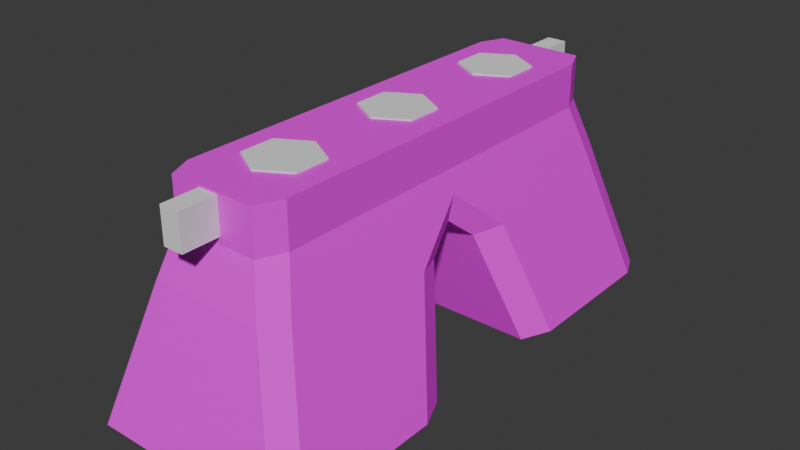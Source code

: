 # Source: TrafficBarrier.blend  (saved by Blender 4.1.24; exported with 4.5.12 LTS)
import bpy
from mathutils import Matrix  # noqa: F401  (used for matrix-valued properties, if any)

bpy.ops.wm.read_factory_settings(use_empty=True)
scene = bpy.context.scene
scene.name = 'Scene'

# ---- collections
col_collection = bpy.data.collections.new('Collection'); scene.collection.children.link(col_collection)
col_huecos = bpy.data.collections.new('Huecos'); scene.collection.children.link(col_huecos)

# ---- images (referenced by path relative to the original .blend; pixels are not part of the script)
import os
ASSET_DIR = os.environ.get("B2B_ASSET_DIR", "")  # directory of the original .blend (textures are referenced by path, not embedded)
HERE = os.path.dirname(os.path.abspath(__file__))  # packed textures are extracted next to this script under _unpacked/

def load_image(name, relpath, width, height, colorspace="sRGB"):
    """Load a texture the original file referenced (path relative to the .blend, or extracted next to this script)."""
    p = next((c for c in (os.path.join(HERE, relpath), os.path.join(ASSET_DIR, relpath)) if relpath and os.path.exists(c)), "")
    if p:
        img = bpy.data.images.load(p, check_existing=True)
        img.name = name
    else:  # same state as the original file: an image datablock whose file is absent (Cycles renders it pink)
        img = bpy.data.images.new(name, width, height)
        img.source = "FILE"
        img.filepath = "//" + (relpath or name)
    img.colorspace_settings.name = colorspace
    return img
img_cone_island_joy_16_1x_png = load_image('Cone_island-joy-16-1x.png', 'Cone_island-joy-16-1x.png', 1024, 1024, 'sRGB')

# ---- materials (node trees are filled in below, after node groups)
mat_atlastexture = bpy.data.materials.new('AtlasTexture')
mat_atlastexture.alpha_threshold = 0.0
mat_atlastexture.use_transparent_shadow = False
mat_atlastexture.roughness = 0.5
mat_atlastexture.line_color = (0.0, 0.0, 0.0, 1.0)

# ---- material node trees
mat_atlastexture.use_nodes = True; mat_atlastexture.node_tree.nodes.clear()
_N = mat_atlastexture.node_tree.nodes; _L = mat_atlastexture.node_tree.links
n0 = _N.new('ShaderNodeOutputMaterial'); n0.name = 'Material Output'; n0.location = (300, 300)
n1 = _N.new('ShaderNodeBsdfPrincipled'); n1.name = 'Principled BSDF'; n1.location = (10, 300)
n1.inputs[3].default_value = 1.45
n2 = _N.new('ShaderNodeTexImage'); n2.name = 'Imagen'; n2.location = (-355, 269)
n2.image = img_cone_island_joy_16_1x_png
_L.new(n1.outputs[0], n0.inputs[0])
_L.new(n2.outputs[0], n1.inputs[0])
n0.is_active_output = True

# ---- world
world_world = bpy.data.worlds.new('World'); scene.world = world_world
world_world.use_nodes = True; world_world.node_tree.nodes.clear()
_N = world_world.node_tree.nodes; _L = world_world.node_tree.links
n0 = _N.new('ShaderNodeOutputWorld'); n0.name = 'World Output'; n0.location = (300, 300)
n1 = _N.new('ShaderNodeBackground'); n1.name = 'Background'; n1.location = (10, 300)
n1.inputs[0].default_value = (0.05088, 0.05088, 0.05088, 1.0)
_L.new(n1.outputs[0], n0.inputs[0])
n0.is_active_output = True
world_world.color = (0.05088, 0.05088, 0.05088)
world_world.use_sun_shadow = False
world_world.sun_shadow_jitter_overblur = 0.0

# ---- meshes
me_cube = bpy.data.meshes.new('Cube')
me_cube.from_pydata([(0.155, 0.0, 1.0), (-1.0, 0.0, 1.0), (0.155, 0.0, 1.467), (-1.0, 0.0, 1.467), (0.155, -0.377, 1.0), (0.155, -0.377, 1.467), (-1.0, -0.377, 1.0), (-1.0, -0.377, 1.467), (0.2219, 0.0, 0.7729), (0.1658, 0.0, 0.4786), (-1.011, 0.0, 0.4786), (-1.067, 7.451e-09, 0.7729), (-1.589, -0.437, -1.0), (-1.446, -0.2982, -1.0), (0.6015, -0.2982, -1.0), (0.7443, -0.437, -1.0), (-1.084, -0.1303, 0.2296), (-1.215, -0.2638, 0.2689), (0.3704, -0.2638, 0.2689), (0.2392, -0.1303, 0.2296), (0.03783, -1.0, 1.0), (0.155, -0.8851, 1.0), (0.7443, -1.121, -1.0), (0.6269, -1.235, -1.0), (-0.8828, -1.0, 1.0), (-1.0, -0.8851, 1.0), (-1.472, -1.235, -1.0), (-1.589, -1.121, -1.0), (0.03794, -1.0, 1.467), (0.155, -0.8851, 1.467), (-1.0, -0.8851, 1.467), (-0.883, -1.0, 1.467), (-1.157, -0.9569, 0.4664), (-1.031, -1.068, 0.4979), (0.3122, -0.9569, 0.4664), (0.1856, -1.068, 0.4979)], [], [(21, 4, 5, 29), (32, 25, 6, 17), (18, 4, 21, 34), (27, 32, 17, 12), (4, 0, 2, 5), (5, 7, 30, 31, 28, 29), (8, 0, 4, 18), (6, 25, 30, 7), (12, 13, 14, 15, 22, 23, 26, 27), (15, 18, 34, 22), (16, 19, 14, 13), (35, 20, 24, 33), (23, 35, 33, 26), (1, 6, 7, 3), (2, 3, 7, 5), (17, 6, 1, 11), (17, 11, 10, 16), (8, 18, 19, 9), (18, 15, 14, 19), (16, 13, 12, 17), (10, 9, 19, 16), (33, 24, 25, 32), (35, 23, 22, 34), (21, 29, 28, 20), (30, 25, 24, 31), (26, 33, 32, 27), (20, 35, 34, 21), (24, 20, 28, 31)])
_uv = me_cube.uv_layers.new(name='UVMap')
_uv.uv.foreach_set('vector', [0.03461, 0.4933, 0.03461, 0.5098, 0.03461, 0.5098, 0.03461, 0.4933, 0.03334, 0.6816, 0.03461, 0.6808, 0.03461, 0.6643, 0.03287, 0.6628, 0.03287, 0.5113, 0.03461, 0.5098, 0.03461, 0.4933, 0.03334, 0.4926, 0.02985, 0.6822, 0.03334, 0.6816, 0.03287, 0.6628, 0.02985, 0.6683, 0.03461, 0.5098, 0.03461, 0.5221, 0.03461, 0.5221, 0.03461, 0.5098, 0.03461, 0.5098, 0.03937, 0.5098, 0.03937, 0.4933, 0.03889, 0.4896, 0.03509, 0.4896, 0.03461, 0.4933, 0.03407, 0.5221, 0.03461, 0.5221, 0.03461, 0.5098, 0.03287, 0.5104, 0.03461, 0.6643, 0.03461, 0.6808, 0.03461, 0.6808, 0.03461, 0.6643, 0.02508, 0.5058, 0.02537, 0.5098, 0.02955, 0.5098, 0.02985, 0.5058, 0.02985, 0.4919, 0.02961, 0.4896, 0.02532, 0.4896, 0.02508, 0.4919, 0.02985, 0.5058, 0.03287, 0.5113, 0.03334, 0.4926, 0.02985, 0.4919, 0.03277, 0.6461, 0.03277, 0.528, 0.02985, 0.5193, 0.02985, 0.6549, 0.03341, 0.4843, 0.03461, 0.483, 0.03461, 0.4312, 0.03341, 0.4299, 0.02985, 0.4863, 0.03341, 0.4843, 0.03341, 0.4299, 0.02985, 0.4279, 0.03461, 0.6521, 0.03461, 0.6643, 0.03461, 0.6643, 0.03461, 0.6521, 0.03461, 0.5221, 0.03937, 0.5221, 0.03937, 0.5098, 0.03461, 0.5098, 0.03287, 0.6637, 0.03461, 0.6643, 0.03461, 0.6521, 0.03407, 0.6521, 0.03287, 0.6637, 0.03407, 0.6521, 0.03337, 0.6394, 0.03277, 0.6461, 0.03407, 0.5221, 0.03287, 0.5104, 0.03277, 0.528, 0.03337, 0.5348, 0.03287, 0.5113, 0.02985, 0.5058, 0.02985, 0.5193, 0.03277, 0.528, 0.03277, 0.6461, 0.02985, 0.6549, 0.02985, 0.6683, 0.03287, 0.6628, 0.03337, 0.6394, 0.03337, 0.5348, 0.03277, 0.528, 0.03277, 0.6461, 0.03349, 0.6845, 0.03461, 0.6845, 0.03461, 0.6808, 0.03334, 0.6816, 0.03341, 0.4843, 0.02985, 0.4863, 0.02985, 0.4919, 0.03334, 0.4926, 0.03461, 0.4933, 0.03461, 0.4933, 0.03461, 0.483, 0.03461, 0.483, 0.03461, 0.6808, 0.03461, 0.6808, 0.03461, 0.6845, 0.03461, 0.6845, 0.02992, 0.6845, 0.03341, 0.6845, 0.03334, 0.6816, 0.02985, 0.6822, 0.03461, 0.483, 0.03341, 0.4843, 0.03334, 0.4926, 0.03461, 0.4933, 0.03461, 0.4312, 0.03461, 0.483, 0.03461, 0.483, 0.03461, 0.4312])
me_cube.materials.append(mat_atlastexture)
me_cube.use_mirror_vertex_groups = False
me_cube.update()
me_cilindro = bpy.data.meshes.new('Cilindro')
me_cilindro.from_pydata([(0.0, 1.0, -1.0), (0.0, 1.0, 1.0), (0.866, 0.5, -1.0), (0.866, 0.5, 1.0), (0.866, -0.5, -1.0), (0.866, -0.5, 1.0), (0.0, -1.0, -1.0), (0.0, -1.0, 1.0), (-0.866, -0.5, -1.0), (-0.866, -0.5, 1.0), (-0.866, 0.5, -1.0), (-0.866, 0.5, 1.0)], [], [(0, 1, 3, 2), (2, 3, 5, 4), (4, 5, 7, 6), (6, 7, 9, 8), (3, 1, 11, 9, 7, 5), (8, 9, 11, 10), (10, 11, 1, 0), (0, 2, 4, 6, 8, 10)])
_uv = me_cilindro.uv_layers.new(name='MapaUV')
_uv.uv.foreach_set('vector', [1.0, 0.5, 1.0, 1.0, 0.8333, 1.0, 0.8333, 0.5, 0.8333, 0.5, 0.8333, 1.0, 0.6667, 1.0, 0.6667, 0.5, 0.6667, 0.5, 0.6667, 1.0, 0.5, 1.0, 0.5, 0.5, 0.5, 0.5, 0.5, 1.0, 0.3333, 1.0, 0.3333, 0.5, 0.4578, 0.37, 0.25, 0.49, 0.04215, 0.37, 0.04215, 0.13, 0.25, 0.01, 0.4578, 0.13, 0.3333, 0.5, 0.3333, 1.0, 0.1667, 1.0, 0.1667, 0.5, 0.1667, 0.5, 0.1667, 1.0, -8.941e-08, 1.0, -8.941e-08, 0.5, 0.75, 0.49, 0.9578, 0.37, 0.9578, 0.13, 0.75, 0.01, 0.5422, 0.13, 0.5422, 0.37])
me_cilindro.update()
me_cilindro_001 = bpy.data.meshes.new('Cilindro.001')
me_cilindro_001.from_pydata([(0.0, 1.0, -1.0), (0.0, 1.0, 1.0), (0.866, 0.5, -1.0), (0.866, 0.5, 1.0), (0.866, -0.5, -1.0), (0.866, -0.5, 1.0), (0.0, -1.0, -1.0), (0.0, -1.0, 1.0), (-0.866, -0.5, -1.0), (-0.866, -0.5, 1.0), (-0.866, 0.5, -1.0), (-0.866, 0.5, 1.0)], [], [(0, 1, 3, 2), (2, 3, 5, 4), (4, 5, 7, 6), (6, 7, 9, 8), (3, 1, 11, 9, 7, 5), (8, 9, 11, 10), (10, 11, 1, 0), (0, 2, 4, 6, 8, 10)])
_uv = me_cilindro_001.uv_layers.new(name='MapaUV')
_uv.uv.foreach_set('vector', [1.0, 0.5, 1.0, 1.0, 0.8333, 1.0, 0.8333, 0.5, 0.8333, 0.5, 0.8333, 1.0, 0.6667, 1.0, 0.6667, 0.5, 0.6667, 0.5, 0.6667, 1.0, 0.5, 1.0, 0.5, 0.5, 0.5, 0.5, 0.5, 1.0, 0.3333, 1.0, 0.3333, 0.5, 0.4578, 0.37, 0.25, 0.49, 0.04215, 0.37, 0.04215, 0.13, 0.25, 0.01, 0.4578, 0.13, 0.3333, 0.5, 0.3333, 1.0, 0.1667, 1.0, 0.1667, 0.5, 0.1667, 0.5, 0.1667, 1.0, -8.941e-08, 1.0, -8.941e-08, 0.5, 0.75, 0.49, 0.9578, 0.37, 0.9578, 0.13, 0.75, 0.01, 0.5422, 0.13, 0.5422, 0.37])
me_cilindro_001.update()
me_cilindro_003 = bpy.data.meshes.new('Cilindro.003')
me_cilindro_003.from_pydata([(0.0, 1.0, -1.0), (0.0, 1.0, 1.0), (0.866, 0.5, -1.0), (0.866, 0.5, 1.0), (0.866, -0.5, -1.0), (0.866, -0.5, 1.0), (0.0, -1.0, -1.0), (0.0, -1.0, 1.0), (-0.866, -0.5, -1.0), (-0.866, -0.5, 1.0), (-0.866, 0.5, -1.0), (-0.866, 0.5, 1.0)], [], [(0, 1, 3, 2), (2, 3, 5, 4), (4, 5, 7, 6), (6, 7, 9, 8), (3, 1, 11, 9, 7, 5), (8, 9, 11, 10), (10, 11, 1, 0), (0, 2, 4, 6, 8, 10)])
_uv = me_cilindro_003.uv_layers.new(name='MapaUV')
_uv.uv.foreach_set('vector', [1.0, 0.5, 1.0, 1.0, 0.8333, 1.0, 0.8333, 0.5, 0.8333, 0.5, 0.8333, 1.0, 0.6667, 1.0, 0.6667, 0.5, 0.6667, 0.5, 0.6667, 1.0, 0.5, 1.0, 0.5, 0.5, 0.5, 0.5, 0.5, 1.0, 0.3333, 1.0, 0.3333, 0.5, 0.4578, 0.37, 0.25, 0.49, 0.04215, 0.37, 0.04215, 0.13, 0.25, 0.01, 0.4578, 0.13, 0.3333, 0.5, 0.3333, 1.0, 0.1667, 1.0, 0.1667, 0.5, 0.1667, 0.5, 0.1667, 1.0, -8.941e-08, 1.0, -8.941e-08, 0.5, 0.75, 0.49, 0.9578, 0.37, 0.9578, 0.13, 0.75, 0.01, 0.5422, 0.13, 0.5422, 0.37])
me_cilindro_003.update()
me_cubo = bpy.data.meshes.new('Cubo')
me_cubo.from_pydata([(-1.0, -1.0, -1.0), (-1.0, -1.0, 1.0), (-1.0, 1.0, -1.0), (-1.0, 1.0, 1.0), (1.0, -1.0, -1.0), (1.0, -1.0, 1.0), (1.0, 1.0, -1.0), (1.0, 1.0, 1.0)], [], [(0, 1, 3, 2), (2, 3, 7, 6), (6, 7, 5, 4), (4, 5, 1, 0), (2, 6, 4, 0), (7, 3, 1, 5)])
_uv = me_cubo.uv_layers.new(name='MapaUV')
_uv.uv.foreach_set('vector', [0.375, 0.0, 0.625, 0.0, 0.625, 0.25, 0.375, 0.25, 0.375, 0.25, 0.625, 0.25, 0.625, 0.5, 0.375, 0.5, 0.375, 0.5, 0.625, 0.5, 0.625, 0.75, 0.375, 0.75, 0.375, 0.75, 0.625, 0.75, 0.625, 1.0, 0.375, 1.0, 0.125, 0.5, 0.375, 0.5, 0.375, 0.75, 0.125, 0.75, 0.625, 0.5, 0.875, 0.5, 0.875, 0.75, 0.625, 0.75])
me_cubo.update()

# ---- objects
ob_cube = bpy.data.objects.new('Cube', me_cube)
ob_cilindro = bpy.data.objects.new('Cilindro', me_cilindro)
ob_cilindro_001 = bpy.data.objects.new('Cilindro.001', me_cilindro_001)
ob_cilindro_002 = bpy.data.objects.new('Cilindro.002', me_cilindro_003)
ob_cubo = bpy.data.objects.new('Cubo', me_cubo)

# ---- transforms, parenting, visibility, modifiers, constraints
ob_cube.location = (0.0, 0.0, 0.0)
ob_cube.scale = (1.0, 2.32, 1.0)
ob_cube.lock_rotations_4d = False
ob_cube.empty_display_type = 'ARROWS'
ob_cube.lineart.crease_threshold = 0.0
_m = ob_cube.modifiers.new('Simetrizar', 'MIRROR')
_m.use_axis = (False, True, False)
ob_cilindro.location = (-0.4329, -1.495, 1.282)
ob_cilindro.scale = (0.3788, 0.3788, 0.202)
ob_cilindro_001.location = (-0.4445, -0.01432, 1.282)
ob_cilindro_001.scale = (0.3788, 0.3788, 0.202)
ob_cilindro_002.location = (-0.4329, 1.515, 1.282)
ob_cilindro_002.scale = (0.3788, 0.3788, 0.202)
ob_cubo.location = (-0.4507, 0.0, 1.262)
ob_cubo.scale = (-0.1069, 2.712, -0.185)

# ---- collection membership
col_collection.objects.link(ob_cube)
col_huecos.objects.link(ob_cilindro)
col_huecos.objects.link(ob_cilindro_001)
col_huecos.objects.link(ob_cilindro_002)
col_huecos.objects.link(ob_cubo)

# ---- scene / render settings (as saved in the file)
scene.frame_start = 1; scene.frame_end = 250; scene.frame_set(1)
scene.render.engine = 'BLENDER_EEVEE_NEXT'
scene.cycles.sampling_pattern = 'TABULATED_SOBOL'
scene.eevee.ray_tracing_options.trace_max_roughness = 0.0
bpy.context.view_layer.update()

# ---- added for rendering (the .blend has no active camera and no usable light): camera, sun
cam_auto = bpy.data.cameras.new('AutoCamera')
cam_auto.lens = 50.0
cam_auto.sensor_width = 36.0
cam_auto.clip_end = 1000.0
ob_auto_camera = bpy.data.objects.new('AutoCamera', cam_auto)
scene.collection.objects.link(ob_auto_camera)
ob_auto_camera.location = (5.74621, -7.40246, 5.17687)
ob_auto_camera.rotation_euler = (1.09748, -7.21219e-08, 0.694738)
scene.camera = ob_auto_camera
light_auto_sun = bpy.data.lights.new('AutoSun', 'SUN')
light_auto_sun.energy = 3.0
light_auto_sun.angle = 0.0523599
ob_auto_sun = bpy.data.objects.new('AutoSun', light_auto_sun)
scene.collection.objects.link(ob_auto_sun)
ob_auto_sun.rotation_euler = (0.872665, 0.174533, 0.523599)
bpy.context.view_layer.update()
